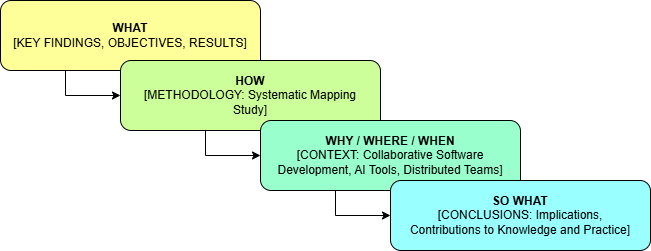

The diagram above was exported from draw.io. Its source (the exported page's mxGraphModel, read from the mxfile embedded in the PNG):
<mxGraphModel dx="1042" dy="574" grid="1" gridSize="10" guides="1" tooltips="1" connect="1" arrows="1" fold="1" page="1" pageScale="1" pageWidth="850" pageHeight="1100" math="0" shadow="0">
  <root>
    <mxCell id="0" />
    <mxCell id="1" parent="0" />
    <mxCell id="AdHdB-4RTJvgsmLeoJoq-1" value="" style="rounded=1;whiteSpace=wrap;html=1;fillColor=#FFFF99;" vertex="1" parent="1">
      <mxGeometry x="20" y="110" width="260" height="70" as="geometry" />
    </mxCell>
    <mxCell id="AdHdB-4RTJvgsmLeoJoq-2" value="&lt;b&gt;WHAT&lt;/b&gt;&lt;div&gt;[KEY FINDINGS, OBJECTIVES, RESULTS]&lt;/div&gt;" style="text;html=1;align=center;verticalAlign=middle;whiteSpace=wrap;rounded=0;" vertex="1" parent="1">
      <mxGeometry x="30" y="130" width="240" height="30" as="geometry" />
    </mxCell>
    <mxCell id="AdHdB-4RTJvgsmLeoJoq-3" value="" style="rounded=1;whiteSpace=wrap;html=1;fillColor=#CCFF99;" vertex="1" parent="1">
      <mxGeometry x="140" y="170" width="260" height="70" as="geometry" />
    </mxCell>
    <mxCell id="AdHdB-4RTJvgsmLeoJoq-4" value="&lt;b&gt;HOW&lt;/b&gt;&lt;div&gt;[METHODOLOGY: Systematic Mapping Study]&lt;/div&gt;" style="text;html=1;align=center;verticalAlign=middle;whiteSpace=wrap;rounded=0;" vertex="1" parent="1">
      <mxGeometry x="150" y="190" width="240" height="30" as="geometry" />
    </mxCell>
    <mxCell id="AdHdB-4RTJvgsmLeoJoq-5" value="" style="rounded=1;whiteSpace=wrap;html=1;fillColor=#99FFCC;" vertex="1" parent="1">
      <mxGeometry x="280" y="230" width="260" height="70" as="geometry" />
    </mxCell>
    <mxCell id="AdHdB-4RTJvgsmLeoJoq-6" value="" style="rounded=1;whiteSpace=wrap;html=1;fillColor=#99FFFF;" vertex="1" parent="1">
      <mxGeometry x="410" y="290" width="260" height="70" as="geometry" />
    </mxCell>
    <mxCell id="AdHdB-4RTJvgsmLeoJoq-7" value="&lt;b&gt;WHY / WHERE / WHEN&lt;/b&gt;&lt;div&gt;[CONTEXT: Collaborative Software Development, AI Tools, Distributed Teams]&lt;/div&gt;" style="text;html=1;align=center;verticalAlign=middle;whiteSpace=wrap;rounded=0;" vertex="1" parent="1">
      <mxGeometry x="290" y="250" width="240" height="30" as="geometry" />
    </mxCell>
    <mxCell id="AdHdB-4RTJvgsmLeoJoq-8" value="&lt;b&gt;SO WHAT&lt;/b&gt;&lt;div&gt;[CONCLUSIONS: Implications, Contributions to Knowledge and Practice]&lt;/div&gt;" style="text;html=1;align=center;verticalAlign=middle;whiteSpace=wrap;rounded=0;" vertex="1" parent="1">
      <mxGeometry x="420" y="310" width="240" height="30" as="geometry" />
    </mxCell>
    <mxCell id="AdHdB-4RTJvgsmLeoJoq-9" value="" style="endArrow=classic;html=1;rounded=0;exitX=0.25;exitY=1;exitDx=0;exitDy=0;entryX=0;entryY=0.5;entryDx=0;entryDy=0;" edge="1" parent="1" source="AdHdB-4RTJvgsmLeoJoq-1" target="AdHdB-4RTJvgsmLeoJoq-3">
      <mxGeometry width="50" height="50" relative="1" as="geometry">
        <mxPoint x="320" y="330" as="sourcePoint" />
        <mxPoint x="370" y="280" as="targetPoint" />
        <Array as="points">
          <mxPoint x="85" y="205" />
        </Array>
      </mxGeometry>
    </mxCell>
    <mxCell id="AdHdB-4RTJvgsmLeoJoq-10" value="" style="endArrow=classic;html=1;rounded=0;exitX=0.25;exitY=1;exitDx=0;exitDy=0;entryX=0;entryY=0.5;entryDx=0;entryDy=0;" edge="1" parent="1">
      <mxGeometry width="50" height="50" relative="1" as="geometry">
        <mxPoint x="355" y="300" as="sourcePoint" />
        <mxPoint x="410" y="325" as="targetPoint" />
        <Array as="points">
          <mxPoint x="355" y="325" />
        </Array>
      </mxGeometry>
    </mxCell>
    <mxCell id="AdHdB-4RTJvgsmLeoJoq-11" value="" style="endArrow=classic;html=1;rounded=0;exitX=0.25;exitY=1;exitDx=0;exitDy=0;entryX=0;entryY=0.5;entryDx=0;entryDy=0;" edge="1" parent="1">
      <mxGeometry width="50" height="50" relative="1" as="geometry">
        <mxPoint x="225" y="240" as="sourcePoint" />
        <mxPoint x="280" y="265" as="targetPoint" />
        <Array as="points">
          <mxPoint x="225" y="265" />
        </Array>
      </mxGeometry>
    </mxCell>
  </root>
</mxGraphModel>